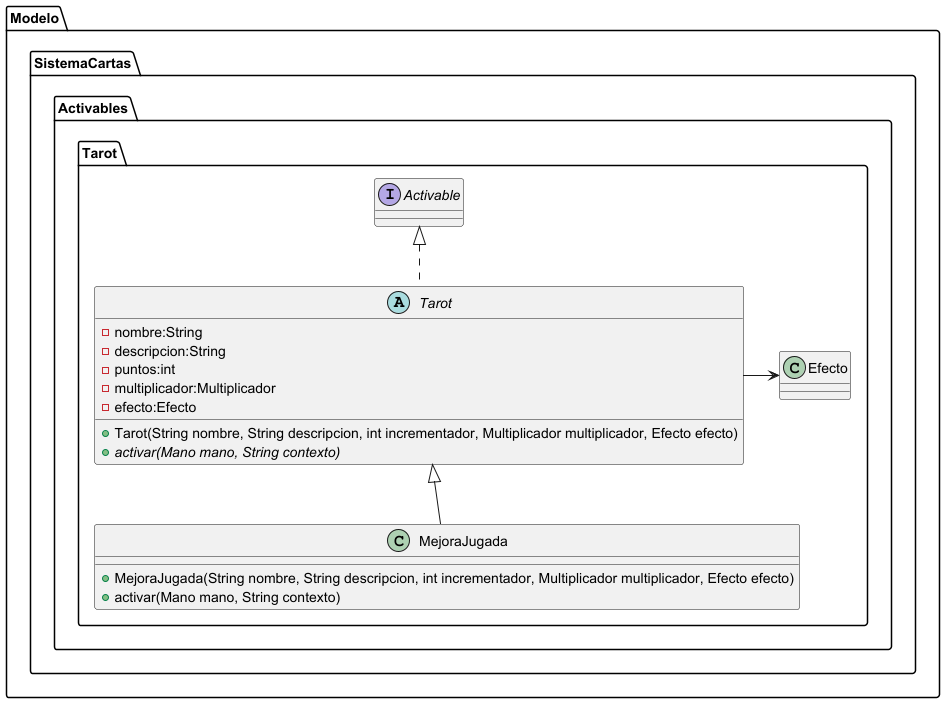

The diagram above was rendered by PlantUML. Its source (embedded in the PNG):
@startuml
package Modelo.SistemaCartas.Activables.Tarot{
    abstract class Tarot implements Activable{
    - nombre:String
    - descripcion:String
    - puntos:int
    - multiplicador:Multiplicador
    - efecto:Efecto
    +Tarot(String nombre, String descripcion, int incrementador, Multiplicador multiplicador, Efecto efecto)
    +{abstract}activar(Mano mano, String contexto)
    }

    class MejoraJugada extends Tarot{
    +MejoraJugada(String nombre, String descripcion, int incrementador, Multiplicador multiplicador, Efecto efecto)
    +activar(Mano mano, String contexto)
    }

  Tarot->Efecto

}


@enduml